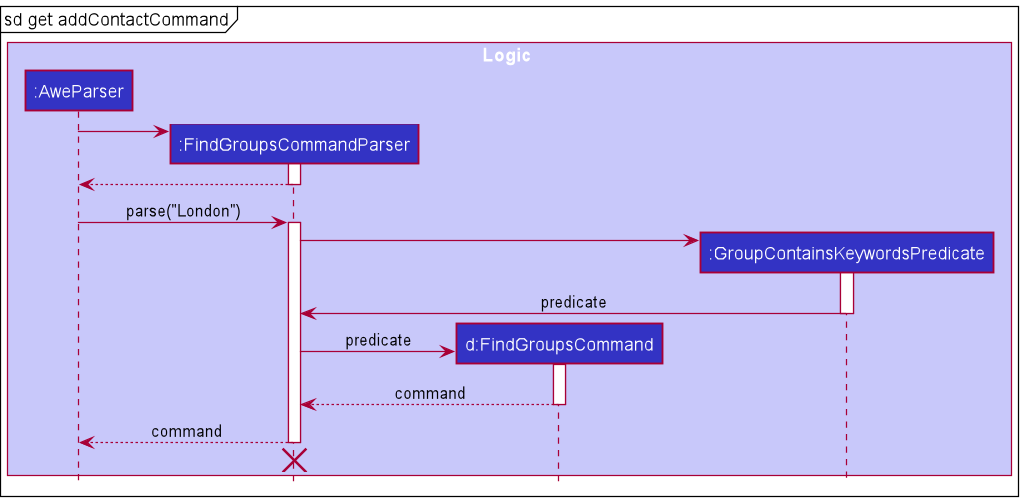

The diagram above was rendered by PlantUML. Its source (embedded in the PNG):
@startuml
!include style.puml

box Logic LOGIC_COLOR_T1
participant ":AweParser" as AweParser LOGIC_COLOR
participant ":FindGroupsCommandParser" as FindGroupsCommandParser LOGIC_COLOR
participant "d:FindGroupsCommand" as FindGroupsCommand LOGIC_COLOR
participant ":GroupContainsKeywordsPredicate" as GroupContainsKeywordsPredicate LOGIC_COLOR
end box


mainframe sd get addContactCommand

create FindGroupsCommandParser
AweParser -> FindGroupsCommandParser
activate FindGroupsCommandParser

FindGroupsCommandParser --> AweParser
deactivate FindGroupsCommandParser

AweParser -> FindGroupsCommandParser : parse("London")
activate FindGroupsCommandParser

create GroupContainsKeywordsPredicate
FindGroupsCommandParser -> GroupContainsKeywordsPredicate
activate GroupContainsKeywordsPredicate

GroupContainsKeywordsPredicate -> FindGroupsCommandParser : predicate
deactivate GroupContainsKeywordsPredicate

create FindGroupsCommand
FindGroupsCommandParser -> FindGroupsCommand : predicate
activate FindGroupsCommand

FindGroupsCommand --> FindGroupsCommandParser : command
deactivate FindGroupsCommand

FindGroupsCommandParser --> AweParser : command
deactivate FindGroupsCommandParser
'Hidden arrow to position the destroy marker below the end of the activation bar.
FindGroupsCommandParser -[hidden]-> AweParser
destroy FindGroupsCommandParser


@enduml